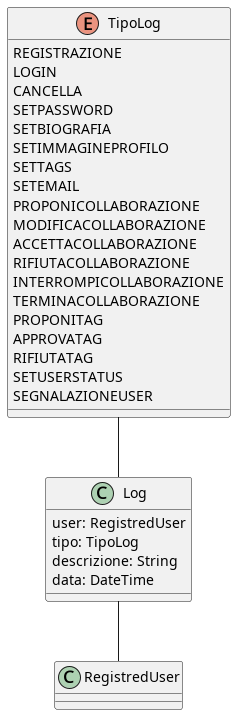

The diagram above was rendered by PlantUML. Its source (embedded in the PNG):
@startuml
	enum TipoLog{
		REGISTRAZIONE
		LOGIN
		CANCELLA
		SETPASSWORD
		SETBIOGRAFIA
		SETIMMAGINEPROFILO
		SETTAGS
		SETEMAIL
		PROPONICOLLABORAZIONE
		MODIFICACOLLABORAZIONE
		ACCETTACOLLABORAZIONE
		RIFIUTACOLLABORAZIONE
		INTERROMPICOLLABORAZIONE
		TERMINACOLLABORAZIONE
		PROPONITAG
		APPROVATAG
		RIFIUTATAG
		SETUSERSTATUS
		SEGNALAZIONEUSER
	}

	class Log {
		user: RegistredUser
		tipo: TipoLog
		descrizione: String
		data: DateTime
	}

	class RegistredUser

	TipoLog -- Log
	Log -- RegistredUser
@enduml